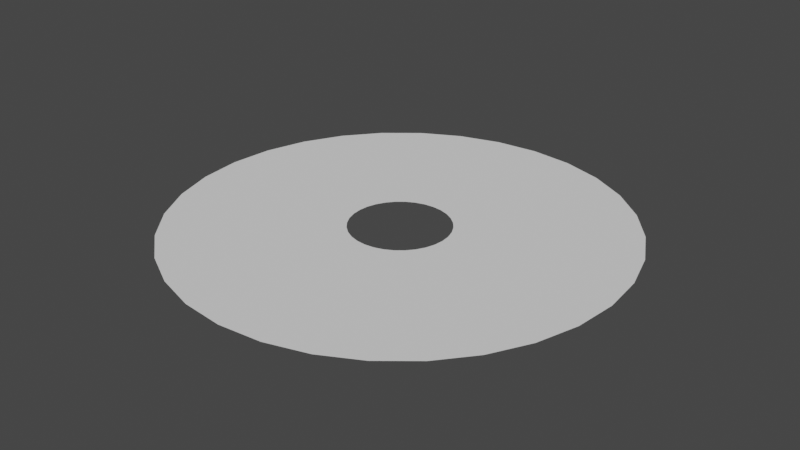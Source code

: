 # Source: Attack_mesh.blend  (saved by Blender 3.1.7; exported with 4.5.12 LTS)
import bpy
from mathutils import Matrix  # noqa: F401  (used for matrix-valued properties, if any)

bpy.ops.wm.read_factory_settings(use_empty=True)
scene = bpy.context.scene
scene.name = 'Scene'

# ---- collections
col_collection = bpy.data.collections.new('Collection'); scene.collection.children.link(col_collection)

# ---- world
world_world = bpy.data.worlds.new('World'); scene.world = world_world
world_world.use_nodes = True; world_world.node_tree.nodes.clear()
_N = world_world.node_tree.nodes; _L = world_world.node_tree.links
n0 = _N.new('ShaderNodeOutputWorld'); n0.name = 'World Output'; n0.location = (300, 300)
n1 = _N.new('ShaderNodeBackground'); n1.name = 'Background'; n1.location = (10, 300)
n1.inputs[0].default_value = (0.05088, 0.05088, 0.05088, 1.0)
_L.new(n1.outputs[0], n0.inputs[0])
n0.is_active_output = True
world_world.color = (0.05088, 0.05088, 0.05088)
world_world.use_sun_shadow = False
world_world.sun_shadow_jitter_overblur = 0.0

# ---- meshes
me_circle = bpy.data.meshes.new('Circle')
me_circle.from_pydata([(0.0, 1.0, 0.0), (-0.1951, 0.9808, 0.0), (-0.3827, 0.9239, 0.0), (-0.5556, 0.8315, 0.0), (-0.7071, 0.7071, 0.0), (-0.8315, 0.5556, 0.0), (-0.9239, 0.3827, 0.0), (-0.9808, 0.1951, 0.0), (-1.0, -4.371e-08, 0.0), (-0.9808, -0.1951, 0.0), (-0.9239, -0.3827, 0.0), (-0.8315, -0.5556, 0.0), (-0.7071, -0.7071, 0.0), (-0.5556, -0.8315, 0.0), (-0.3827, -0.9239, 0.0), (-0.1951, -0.9808, 0.0), (8.742e-08, -1.0, 0.0), (0.1951, -0.9808, 0.0), (0.3827, -0.9239, 0.0), (0.5556, -0.8315, 0.0), (0.7071, -0.7071, 0.0), (0.8315, -0.5556, 0.0), (0.9239, -0.3827, 0.0), (0.9808, -0.1951, 0.0), (1.0, 1.192e-08, 0.0), (0.9808, 0.1951, 0.0), (0.9239, 0.3827, 0.0), (0.8315, 0.5556, 0.0), (0.7071, 0.7071, 0.0), (0.5556, 0.8315, 0.0), (0.3827, 0.9239, 0.0), (0.1951, 0.9808, 0.0), (-1.088e-08, 0.2212, 0.0), (-0.04316, 0.217, 0.0), (-0.08466, 0.2044, 0.0), (-0.1229, 0.1839, 0.0), (-0.1564, 0.1564, 0.0), (-0.1839, 0.1229, 0.0), (-0.2044, 0.08466, 0.0), (-0.217, 0.04316, 0.0), (-0.2212, -2.418e-08, 0.0), (-0.217, -0.04316, 0.0), (-0.2044, -0.08466, 0.0), (-0.1839, -0.1229, 0.0), (-0.1564, -0.1564, 0.0), (-0.1229, -0.1839, 0.0), (-0.08466, -0.2044, 0.0), (-0.04316, -0.217, 0.0), (8.46e-09, -0.2212, 0.0), (0.04316, -0.217, 0.0), (0.08466, -0.2044, 0.0), (0.1229, -0.1839, 0.0), (0.1564, -0.1564, 0.0), (0.1839, -0.1229, 0.0), (0.2044, -0.08466, 0.0), (0.217, -0.04316, 0.0), (0.2212, -1.187e-08, 0.0), (0.217, 0.04316, 0.0), (0.2044, 0.08466, 0.0), (0.1839, 0.1229, 0.0), (0.1564, 0.1564, 0.0), (0.1229, 0.1839, 0.0), (0.08466, 0.2044, 0.0), (0.04316, 0.217, 0.0), (-1.088e-08, 0.2212, 0.0), (-0.04316, 0.217, 0.0), (-0.08466, 0.2044, 0.0), (-0.1229, 0.1839, 0.0), (-0.1564, 0.1564, 0.0), (-0.1839, 0.1229, 0.0), (-0.2044, 0.08466, 0.0), (-0.217, 0.04316, 0.0), (-0.2212, -2.418e-08, 0.0), (-0.217, -0.04316, 0.0), (-0.2044, -0.08466, 0.0), (-0.1839, -0.1229, 0.0), (-0.1564, -0.1564, 0.0), (-0.1229, -0.1839, 0.0), (-0.08466, -0.2044, 0.0), (-0.04316, -0.217, 0.0), (8.46e-09, -0.2212, 0.0), (0.04316, -0.217, 0.0), (0.08466, -0.2044, 0.0), (0.1229, -0.1839, 0.0), (0.1564, -0.1564, 0.0), (0.1839, -0.1229, 0.0), (0.2044, -0.08466, 0.0), (0.217, -0.04316, 0.0), (0.2212, -1.187e-08, 0.0), (0.217, 0.04316, 0.0), (0.2044, 0.08466, 0.0), (0.1839, 0.1229, 0.0), (0.1564, 0.1564, 0.0), (0.1229, 0.1839, 0.0), (0.08466, 0.2044, 0.0), (0.04316, 0.217, 0.0)], [(65, 64), (66, 65), (67, 66), (68, 67), (69, 68), (70, 69), (71, 70), (72, 71), (73, 72), (74, 73), (75, 74), (76, 75), (77, 76), (78, 77), (79, 78), (80, 79), (81, 80), (82, 81), (83, 82), (84, 83), (85, 84), (86, 85), (87, 86), (88, 87), (89, 88), (90, 89), (91, 90), (92, 91), (93, 92), (94, 93), (95, 94), (64, 95)], [(27, 26, 58, 59), (14, 13, 45, 46), (1, 0, 32, 33), (28, 27, 59, 60), (15, 14, 46, 47), (2, 1, 33, 34), (29, 28, 60, 61), (16, 15, 47, 48), (3, 2, 34, 35), (30, 29, 61, 62), (17, 16, 48, 49), (4, 3, 35, 36), (31, 30, 62, 63), (18, 17, 49, 50), (5, 4, 36, 37), (0, 31, 63, 32), (19, 18, 50, 51), (6, 5, 37, 38), (20, 19, 51, 52), (7, 6, 38, 39), (21, 20, 52, 53), (8, 7, 39, 40), (22, 21, 53, 54), (9, 8, 40, 41), (23, 22, 54, 55), (10, 9, 41, 42), (24, 23, 55, 56), (11, 10, 42, 43), (25, 24, 56, 57), (12, 11, 43, 44), (26, 25, 57, 58), (13, 12, 44, 45)])
_uv = me_circle.uv_layers.new(name='UVMap')
_uv.uv.foreach_set('vector', [0.06247, 0.005496, 0.03124, 0.005496, 0.03124, 1.0, 0.06247, 1.0, 0.656, 0.005496, 0.6247, 0.005496, 0.6247, 1.0, 0.656, 1.0, 0.2499, 0.005496, 0.2187, 0.005496, 0.2187, 1.0, 0.2499, 1.0, 0.09371, 0.005496, 0.06247, 0.005496, 0.06247, 1.0, 0.09371, 1.0, 0.6872, 0.005496, 0.656, 0.005496, 0.656, 1.0, 0.6872, 1.0, 0.2811, 0.005496, 0.2499, 0.005496, 0.2499, 1.0, 0.2811, 1.0, 0.1249, 0.005496, 0.09371, 0.005496, 0.09371, 1.0, 0.1249, 1.0, 0.7184, 0.005496, 0.6872, 0.005496, 0.6872, 1.0, 0.7184, 1.0, 0.3124, 0.005496, 0.2811, 0.005496, 0.2811, 1.0, 0.3124, 1.0, 0.1562, 0.005496, 0.1249, 0.005496, 0.1249, 1.0, 0.1562, 1.0, 0.7497, 0.005496, 0.7184, 0.005496, 0.7184, 1.0, 0.7497, 1.0, 0.3436, 0.005496, 0.3124, 0.005496, 0.3124, 1.0, 0.3436, 1.0, 0.1874, 0.005496, 0.1562, 0.005496, 0.1562, 1.0, 0.1874, 1.0, 0.7809, 0.005496, 0.7497, 0.005496, 0.7497, 1.0, 0.7809, 1.0, 0.3748, 0.005496, 0.3436, 0.005496, 0.3436, 1.0, 0.3748, 1.0, 0.2187, 0.005496, 0.1874, 0.005496, 0.1874, 1.0, 0.2187, 1.0, 0.8121, 0.005496, 0.7809, 0.005496, 0.7809, 1.0, 0.8121, 1.0, 0.4061, 0.005496, 0.3748, 0.005496, 0.3748, 1.0, 0.4061, 1.0, 0.8434, 0.005496, 0.8121, 0.005496, 0.8121, 1.0, 0.8434, 1.0, 0.4373, 0.005496, 0.4061, 0.005496, 0.4061, 1.0, 0.4373, 1.0, 0.8746, 0.005496, 0.8434, 0.005496, 0.8434, 1.0, 0.8746, 1.0, 0.4685, 0.005496, 0.4373, 0.005496, 0.4373, 1.0, 0.4685, 1.0, 0.9059, 0.005496, 0.8746, 0.005496, 0.8746, 1.0, 0.9059, 1.0, 0.4998, 0.005496, 0.4685, 0.005496, 0.4685, 1.0, 0.4998, 1.0, 0.9371, 0.005496, 0.9059, 0.005496, 0.9059, 1.0, 0.9371, 1.0, 0.531, 0.005496, 0.4998, 0.005496, 0.4998, 1.0, 0.531, 1.0, 0.9683, 0.005496, 0.9371, 0.005496, 0.9371, 1.0, 0.9683, 1.0, 0.5623, 0.005496, 0.531, 0.005496, 0.531, 1.0, 0.5623, 1.0, 0.9996, 0.005496, 0.9683, 0.005496, 0.9683, 1.0, 0.9996, 1.0, 0.5935, 0.005496, 0.5623, 0.005496, 0.5623, 1.0, 0.5935, 1.0, 0.03124, 0.005496, 0.0, 0.005496, 0.0, 1.0, 0.03124, 1.0, 0.6247, 0.005496, 0.5935, 0.005496, 0.5935, 1.0, 0.6247, 1.0])
me_circle.use_remesh_fix_poles = True
me_circle.use_remesh_preserve_attributes = False
me_circle.update()

# ---- objects
ob_circle = bpy.data.objects.new('Circle', me_circle)

# ---- transforms, parenting, visibility, modifiers, constraints
ob_circle.location = (0.0, 0.0, 0.0)

# ---- collection membership
col_collection.objects.link(ob_circle)

# ---- scene / render settings (as saved in the file)
scene.frame_start = 1; scene.frame_end = 250; scene.frame_set(1)
scene.render.engine = 'BLENDER_EEVEE_NEXT'
scene.cycles.sampling_pattern = 'TABULATED_SOBOL'
scene.cycles.use_light_tree = False
scene.view_settings.view_transform = 'Filmic'
bpy.context.view_layer.update()

# ---- added for rendering (the .blend has no active camera and no usable light): camera, sun
cam_auto = bpy.data.cameras.new('AutoCamera')
cam_auto.lens = 50.0
cam_auto.sensor_width = 36.0
cam_auto.clip_end = 1000.0
ob_auto_camera = bpy.data.objects.new('AutoCamera', cam_auto)
scene.collection.objects.link(ob_auto_camera)
ob_auto_camera.location = (2.61693, -3.14032, 2.09354)
ob_auto_camera.rotation_euler = (1.09748, -7.21219e-08, 0.694738)
scene.camera = ob_auto_camera
light_auto_sun = bpy.data.lights.new('AutoSun', 'SUN')
light_auto_sun.energy = 3.0
light_auto_sun.angle = 0.0523599
ob_auto_sun = bpy.data.objects.new('AutoSun', light_auto_sun)
scene.collection.objects.link(ob_auto_sun)
ob_auto_sun.rotation_euler = (0.872665, 0.174533, 0.523599)
bpy.context.view_layer.update()
